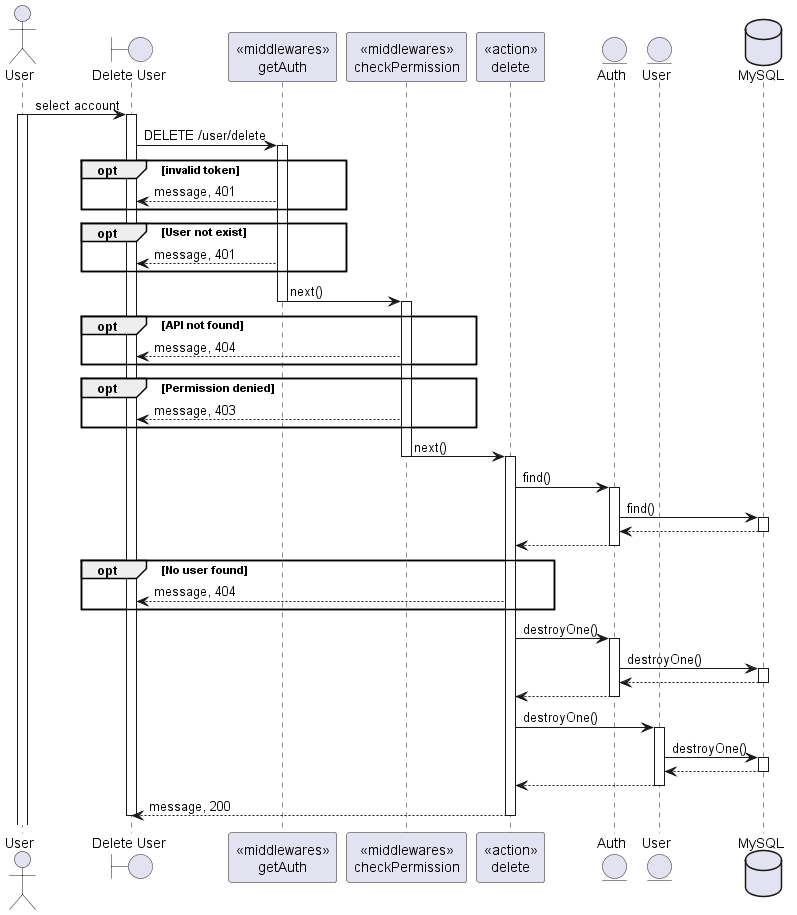

The diagram above was rendered by PlantUML. Its source (embedded in the PNG):
@startuml
actor User
boundary "Delete User" as Client
participant "<<middlewares>>\ngetAuth" as mid1
participant "<<middlewares>>\ncheckPermission" as mid2
participant "<<action>>\ndelete" as Controller
entity "Auth" as Model1
entity "User" as Model2
database "MySQL" as DB

User -> Client: select account
activate User
activate Client
Client -> mid1: DELETE /user/delete
activate mid1
opt invalid token 
mid1 --> Client: message, 401
end
opt User not exist
mid1 --> Client: message, 401
end
mid1 -> mid2: next()
deactivate mid1
activate mid2
opt API not found
mid2 --> Client: message, 404
end
opt Permission denied
mid2 --> Client: message, 403
end
mid2 -> Controller: next()
deactivate mid2
activate Controller
Controller -> Model1: find()
activate Model1
Model1 -> DB: find()
activate DB
DB --> Model1
deactivate DB
Model1 --> Controller
deactivate Model1
opt No user found
Controller --> Client: message, 404
end
Controller -> Model1: destroyOne()
activate Model1
Model1 -> DB: destroyOne()
activate DB
DB --> Model1
deactivate DB
Model1 --> Controller
deactivate Model1
Controller -> Model2: destroyOne()
activate Model2
Model2 -> DB: destroyOne()
activate DB
DB --> Model2
deactivate DB
Model2 --> Controller
deactivate Model2
Controller --> Client: message, 200
deactivate Controller







deactivate Client

@enduml